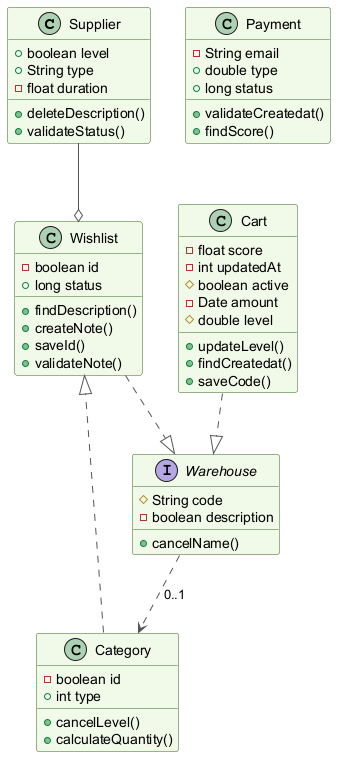

The diagram above was rendered by PlantUML. Its source (embedded in the PNG):
@startuml
skinparam backgroundColor #FFFFFF
skinparam classBackgroundColor #F1F8E9
skinparam classBorderColor #33691E
skinparam ArrowColor #555555
class Supplier {
  +boolean level
  +String type
  -float duration
  +deleteDescription()
  +validateStatus()
}
class Payment {
  -String email
  +double type
  +long status
  +validateCreatedat()
  +findScore()
}
interface Warehouse {
  #String code
  -boolean description
  +cancelName()
}
class Category {
  -boolean id
  +int type
  +cancelLevel()
  +calculateQuantity()
}
class Wishlist {
  -boolean id
  +long status
  +findDescription()
  +createNote()
  +saveId()
  +validateNote()
}
class Cart {
  -float score
  -int updatedAt
  #boolean active
  -Date amount
  #double level
  +updateLevel()
  +findCreatedat()
  +saveCode()
}
Supplier --o Wishlist
Category ..|> Wishlist
Cart ..|> Warehouse
Warehouse ..> Category : "0..1"
Wishlist ..|> Warehouse
@enduml